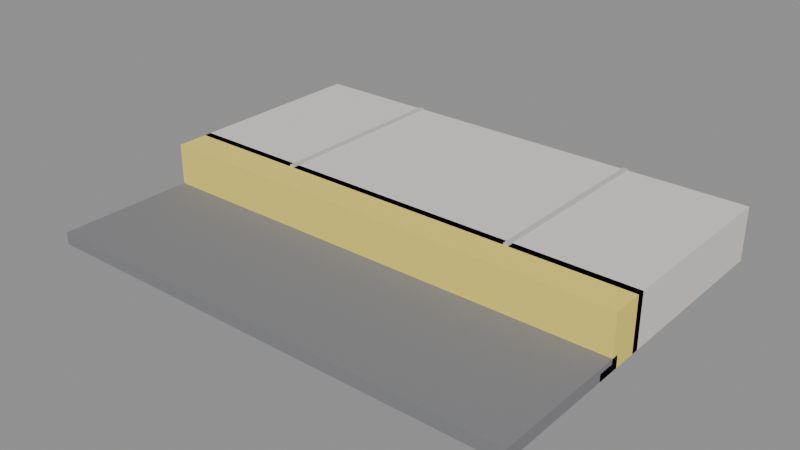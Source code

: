 # Source: street_curb_tile.blend  (saved by Blender 5.2.44; exported with 4.5.12 LTS)
import bpy
from mathutils import Matrix  # noqa: F401  (used for matrix-valued properties, if any)

bpy.ops.wm.read_factory_settings(use_empty=True)
scene = bpy.context.scene
scene.name = 'Scene'

# ---- collections
col_streetcurb = bpy.data.collections.new('StreetCurb'); scene.collection.children.link(col_streetcurb)

# ---- materials (node trees are filled in below, after node groups)
mat_mat_sidewalk_tile = bpy.data.materials.new('Mat_Sidewalk_Tile')
mat_mat_curb_stone = bpy.data.materials.new('Mat_Curb_Stone')
mat_mat_curb_yellow_paint = bpy.data.materials.new('Mat_Curb_Yellow_Paint')
mat_mat_street_asphalt = bpy.data.materials.new('Mat_Street_Asphalt')

# ---- material node trees
mat_mat_sidewalk_tile.use_nodes = True; mat_mat_sidewalk_tile.node_tree.nodes.clear()
_N = mat_mat_sidewalk_tile.node_tree.nodes; _L = mat_mat_sidewalk_tile.node_tree.links
n0 = _N.new('ShaderNodeBsdfPrincipled'); n0.name = 'Principled BSDF'; n0.location = (0, 0)
n0.inputs[0].default_value = (0.75, 0.72, 0.68, 1.0)
n0.inputs[2].default_value = 0.85
n0.inputs[10].default_value = 0.005
n1 = _N.new('ShaderNodeOutputMaterial'); n1.name = 'Material Output'; n1.location = (300, 0)
_L.new(n0.outputs[0], n1.inputs[0])
n1.is_active_output = True
mat_mat_curb_stone.use_nodes = True; mat_mat_curb_stone.node_tree.nodes.clear()
_N = mat_mat_curb_stone.node_tree.nodes; _L = mat_mat_curb_stone.node_tree.links
n0 = _N.new('ShaderNodeBsdfPrincipled'); n0.name = 'Principled BSDF'; n0.location = (0, 0)
n0.inputs[0].default_value = (0.55, 0.54, 0.52, 1.0)
n0.inputs[2].default_value = 0.9
n0.inputs[10].default_value = 0.005
n1 = _N.new('ShaderNodeOutputMaterial'); n1.name = 'Material Output'; n1.location = (300, 0)
_L.new(n0.outputs[0], n1.inputs[0])
n1.is_active_output = True
mat_mat_curb_yellow_paint.use_nodes = True; mat_mat_curb_yellow_paint.node_tree.nodes.clear()
_N = mat_mat_curb_yellow_paint.node_tree.nodes; _L = mat_mat_curb_yellow_paint.node_tree.links
n0 = _N.new('ShaderNodeBsdfPrincipled'); n0.name = 'Principled BSDF'; n0.location = (0, 0)
n0.inputs[0].default_value = (0.92, 0.76, 0.15, 1.0)
n0.inputs[2].default_value = 0.7
n0.inputs[10].default_value = 0.005
n1 = _N.new('ShaderNodeOutputMaterial'); n1.name = 'Material Output'; n1.location = (300, 0)
_L.new(n0.outputs[0], n1.inputs[0])
n1.is_active_output = True
mat_mat_street_asphalt.use_nodes = True; mat_mat_street_asphalt.node_tree.nodes.clear()
_N = mat_mat_street_asphalt.node_tree.nodes; _L = mat_mat_street_asphalt.node_tree.links
n0 = _N.new('ShaderNodeBsdfPrincipled'); n0.name = 'Principled BSDF'; n0.location = (0, 0)
n0.inputs[0].default_value = (0.22, 0.22, 0.23, 1.0)
n0.inputs[2].default_value = 0.92
n0.inputs[10].default_value = 0.005
n1 = _N.new('ShaderNodeOutputMaterial'); n1.name = 'Material Output'; n1.location = (300, 0)
_L.new(n0.outputs[0], n1.inputs[0])
n1.is_active_output = True

# ---- meshes
me_cube = bpy.data.meshes.new('Cube')
me_cube.from_pydata([(-1.0, -0.4, -0.11), (-1.0, -0.4, 0.11), (-1.0, 0.4, -0.11), (-1.0, 0.4, 0.11), (1.0, -0.4, -0.11), (1.0, -0.4, 0.11), (1.0, 0.4, -0.11), (1.0, 0.4, 0.11)], [], [(0, 1, 3, 2), (2, 3, 7, 6), (6, 7, 5, 4), (4, 5, 1, 0), (2, 6, 4, 0), (7, 3, 1, 5)])
_uv = me_cube.uv_layers.new(name='UVMap')
_uv.uv.foreach_set('vector', [0.375, 0.0, 0.625, 0.0, 0.625, 0.25, 0.375, 0.25, 0.375, 0.25, 0.625, 0.25, 0.625, 0.5, 0.375, 0.5, 0.375, 0.5, 0.625, 0.5, 0.625, 0.75, 0.375, 0.75, 0.375, 0.75, 0.625, 0.75, 0.625, 1.0, 0.375, 1.0, 0.125, 0.5, 0.375, 0.5, 0.375, 0.75, 0.125, 0.75, 0.625, 0.5, 0.875, 0.5, 0.875, 0.75, 0.625, 0.75])
me_cube.materials.append(mat_mat_sidewalk_tile)
me_cube.update()
me_cube_001 = bpy.data.meshes.new('Cube.001')
me_cube_001.from_pydata([(-0.01, -0.4, -0.005), (-0.01, -0.4, 0.005), (-0.01, 0.4, -0.005), (-0.01, 0.4, 0.005), (0.01, -0.4, -0.005), (0.01, -0.4, 0.005), (0.01, 0.4, -0.005), (0.01, 0.4, 0.005)], [], [(0, 1, 3, 2), (2, 3, 7, 6), (6, 7, 5, 4), (4, 5, 1, 0), (2, 6, 4, 0), (7, 3, 1, 5)])
_uv = me_cube_001.uv_layers.new(name='UVMap')
_uv.uv.foreach_set('vector', [0.375, 0.0, 0.625, 0.0, 0.625, 0.25, 0.375, 0.25, 0.375, 0.25, 0.625, 0.25, 0.625, 0.5, 0.375, 0.5, 0.375, 0.5, 0.625, 0.5, 0.625, 0.75, 0.375, 0.75, 0.375, 0.75, 0.625, 0.75, 0.625, 1.0, 0.375, 1.0, 0.125, 0.5, 0.375, 0.5, 0.375, 0.75, 0.125, 0.75, 0.625, 0.5, 0.875, 0.5, 0.875, 0.75, 0.625, 0.75])
me_cube_001.materials.append(mat_mat_curb_stone)
me_cube_001.update()
me_cube_002 = bpy.data.meshes.new('Cube.002')
me_cube_002.from_pydata([(-0.01, -0.4, -0.005), (-0.01, -0.4, 0.005), (-0.01, 0.4, -0.005), (-0.01, 0.4, 0.005), (0.01, -0.4, -0.005), (0.01, -0.4, 0.005), (0.01, 0.4, -0.005), (0.01, 0.4, 0.005)], [], [(0, 1, 3, 2), (2, 3, 7, 6), (6, 7, 5, 4), (4, 5, 1, 0), (2, 6, 4, 0), (7, 3, 1, 5)])
_uv = me_cube_002.uv_layers.new(name='UVMap')
_uv.uv.foreach_set('vector', [0.375, 0.0, 0.625, 0.0, 0.625, 0.25, 0.375, 0.25, 0.375, 0.25, 0.625, 0.25, 0.625, 0.5, 0.375, 0.5, 0.375, 0.5, 0.625, 0.5, 0.625, 0.75, 0.375, 0.75, 0.375, 0.75, 0.625, 0.75, 0.625, 1.0, 0.375, 1.0, 0.125, 0.5, 0.375, 0.5, 0.375, 0.75, 0.125, 0.75, 0.625, 0.5, 0.875, 0.5, 0.875, 0.75, 0.625, 0.75])
me_cube_002.materials.append(mat_mat_curb_stone)
me_cube_002.update()
me_cube_003 = bpy.data.meshes.new('Cube.003')
me_cube_003.from_pydata([(-1.0, -0.08, -0.11), (-1.0, -0.08, 0.11), (-1.0, 0.08, -0.11), (-1.0, 0.08, 0.11), (1.0, -0.08, -0.11), (1.0, -0.08, 0.11), (1.0, 0.08, -0.11), (1.0, 0.08, 0.11)], [], [(0, 1, 3, 2), (2, 3, 7, 6), (6, 7, 5, 4), (4, 5, 1, 0), (2, 6, 4, 0), (7, 3, 1, 5)])
_uv = me_cube_003.uv_layers.new(name='UVMap')
_uv.uv.foreach_set('vector', [0.375, 0.0, 0.625, 0.0, 0.625, 0.25, 0.375, 0.25, 0.375, 0.25, 0.625, 0.25, 0.625, 0.5, 0.375, 0.5, 0.375, 0.5, 0.625, 0.5, 0.625, 0.75, 0.375, 0.75, 0.375, 0.75, 0.625, 0.75, 0.625, 1.0, 0.375, 1.0, 0.125, 0.5, 0.375, 0.5, 0.375, 0.75, 0.125, 0.75, 0.625, 0.5, 0.875, 0.5, 0.875, 0.75, 0.625, 0.75])
me_cube_003.materials.append(mat_mat_curb_yellow_paint)
me_cube_003.update()
me_cube_004 = bpy.data.meshes.new('Cube.004')
me_cube_004.from_pydata([(-1.0, -0.3, -0.025), (-1.0, -0.3, 0.025), (-1.0, 0.3, -0.025), (-1.0, 0.3, 0.025), (1.0, -0.3, -0.025), (1.0, -0.3, 0.025), (1.0, 0.3, -0.025), (1.0, 0.3, 0.025)], [], [(0, 1, 3, 2), (2, 3, 7, 6), (6, 7, 5, 4), (4, 5, 1, 0), (2, 6, 4, 0), (7, 3, 1, 5)])
_uv = me_cube_004.uv_layers.new(name='UVMap')
_uv.uv.foreach_set('vector', [0.375, 0.0, 0.625, 0.0, 0.625, 0.25, 0.375, 0.25, 0.375, 0.25, 0.625, 0.25, 0.625, 0.5, 0.375, 0.5, 0.375, 0.5, 0.625, 0.5, 0.625, 0.75, 0.375, 0.75, 0.375, 0.75, 0.625, 0.75, 0.625, 1.0, 0.375, 1.0, 0.125, 0.5, 0.375, 0.5, 0.375, 0.75, 0.125, 0.75, 0.625, 0.5, 0.875, 0.5, 0.875, 0.75, 0.625, 0.75])
me_cube_004.materials.append(mat_mat_street_asphalt)
me_cube_004.update()
me_cube_005 = bpy.data.meshes.new('Cube.005')
me_cube_005.from_pydata([(-1.0, -0.04, -0.015), (-1.0, -0.04, 0.015), (-1.0, 0.04, -0.015), (-1.0, 0.04, 0.015), (1.0, -0.04, -0.015), (1.0, -0.04, 0.015), (1.0, 0.04, -0.015), (1.0, 0.04, 0.015)], [], [(0, 1, 3, 2), (2, 3, 7, 6), (6, 7, 5, 4), (4, 5, 1, 0), (2, 6, 4, 0), (7, 3, 1, 5)])
_uv = me_cube_005.uv_layers.new(name='UVMap')
_uv.uv.foreach_set('vector', [0.375, 0.0, 0.625, 0.0, 0.625, 0.25, 0.375, 0.25, 0.375, 0.25, 0.625, 0.25, 0.625, 0.5, 0.375, 0.5, 0.375, 0.5, 0.625, 0.5, 0.625, 0.75, 0.375, 0.75, 0.375, 0.75, 0.625, 0.75, 0.625, 1.0, 0.375, 1.0, 0.125, 0.5, 0.375, 0.5, 0.375, 0.75, 0.125, 0.75, 0.625, 0.5, 0.875, 0.5, 0.875, 0.75, 0.625, 0.75])
me_cube_005.materials.append(mat_mat_curb_stone)
me_cube_005.update()

# ---- objects
ob_sidewalk_top = bpy.data.objects.new('Sidewalk_Top', me_cube)
ob_joint__0_5 = bpy.data.objects.new('Joint_-0.5', me_cube_001)
ob_joint_0_5 = bpy.data.objects.new('Joint_0.5', me_cube_002)
ob_curb_bevel_stone = bpy.data.objects.new('Curb_Bevel_Stone', me_cube_003)
ob_street_asphalt_section = bpy.data.objects.new('Street_Asphalt_Section', me_cube_004)
ob_gutter_channel = bpy.data.objects.new('Gutter_Channel', me_cube_005)

# ---- transforms, parenting, visibility, modifiers, constraints
ob_sidewalk_top.location = (0.0, 0.4, 0.11)
ob_joint__0_5.location = (-0.5, 0.4, 0.222)
ob_joint_0_5.location = (0.5, 0.4, 0.222)
ob_curb_bevel_stone.location = (0.0, -0.05, 0.11)
ob_street_asphalt_section.location = (0.0, -0.4, 0.025)
ob_gutter_channel.location = (0.0, -0.16, 0.015)

# ---- collection membership
scene.collection.objects.link(ob_sidewalk_top)
scene.collection.objects.link(ob_joint__0_5)
scene.collection.objects.link(ob_joint_0_5)
scene.collection.objects.link(ob_curb_bevel_stone)
scene.collection.objects.link(ob_street_asphalt_section)
scene.collection.objects.link(ob_gutter_channel)

# ---- scene / render settings (as saved in the file)
scene.frame_start = 1; scene.frame_end = 250; scene.frame_set(1)
scene.render.engine = 'BLENDER_EEVEE_NEXT'
scene.render.bake_bias = 0.0
scene.render.bake_samples = 0
scene.render.compositor_device = 'GPU'
scene.eevee.use_volume_custom_range = False
scene.eevee.fast_gi_thickness_near = 0.1
scene.eevee.fast_gi_thickness_far = 0.0
scene.eevee.ray_tracing_options.screen_trace_thickness = 0.1
bpy.context.view_layer.update()

# ---- added for rendering (the .blend has no active camera and no usable light): camera, sun + grey world if the file has none
cam_auto = bpy.data.cameras.new('AutoCamera')
cam_auto.lens = 50.0
cam_auto.sensor_width = 36.0
cam_auto.clip_end = 1000.0
ob_auto_camera = bpy.data.objects.new('AutoCamera', cam_auto)
scene.collection.objects.link(ob_auto_camera)
ob_auto_camera.location = (2.32258, -2.73709, 1.97156)
ob_auto_camera.rotation_euler = (1.09748, -7.21219e-08, 0.694738)
scene.camera = ob_auto_camera
light_auto_sun = bpy.data.lights.new('AutoSun', 'SUN')
light_auto_sun.energy = 3.0
light_auto_sun.angle = 0.0523599
ob_auto_sun = bpy.data.objects.new('AutoSun', light_auto_sun)
scene.collection.objects.link(ob_auto_sun)
ob_auto_sun.rotation_euler = (0.872665, 0.174533, 0.523599)
if scene.world is None:
    world_auto = bpy.data.worlds.new('AutoWorld')
    world_auto.color = (0.3, 0.3, 0.3)
    scene.world = world_auto
bpy.context.view_layer.update()
